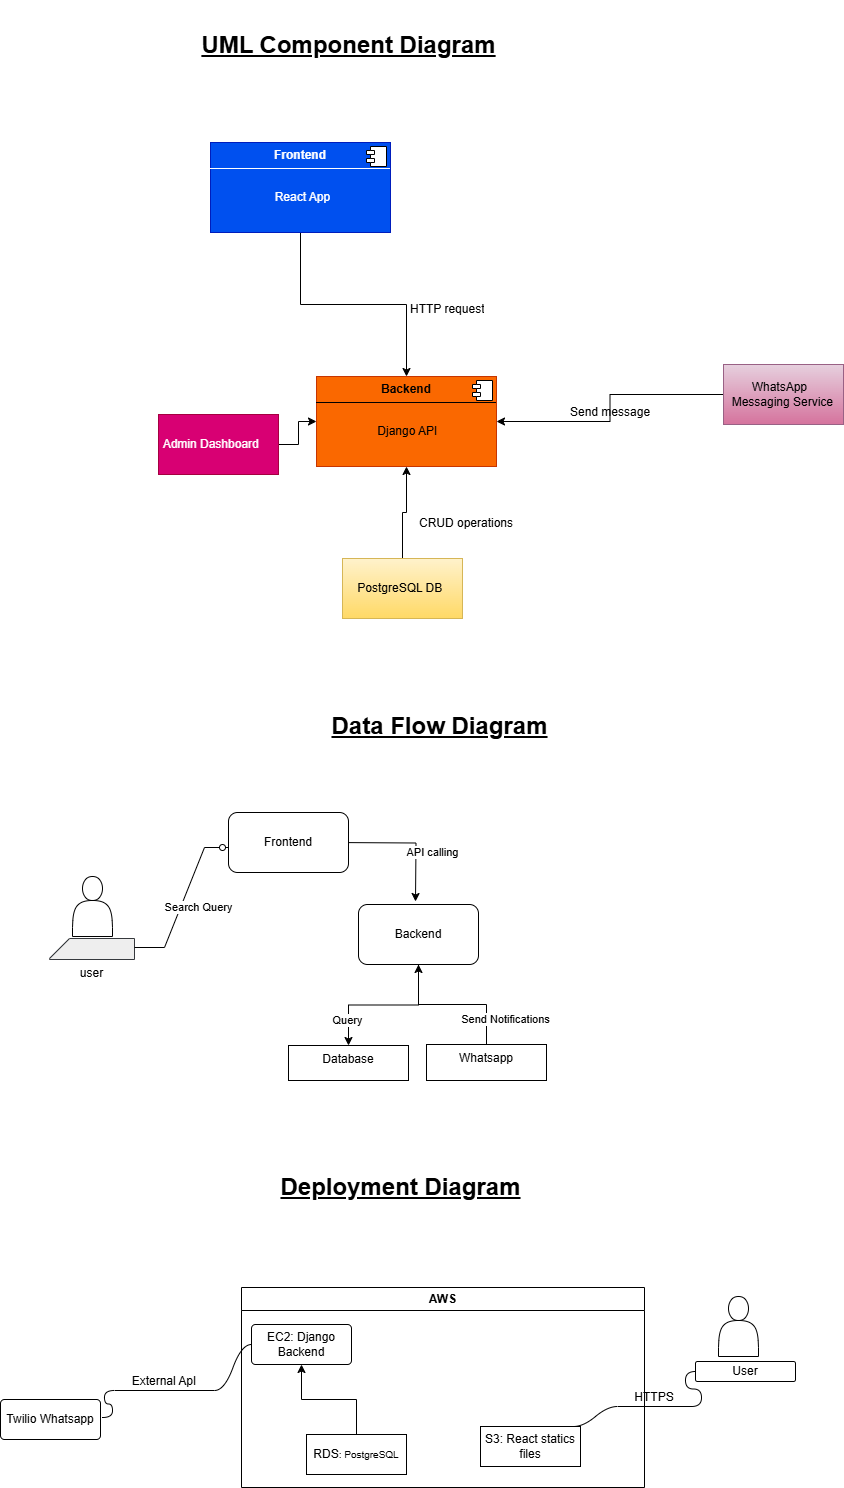

The diagram above was exported from draw.io. Its source (the exported page's mxGraphModel, read from the mxfile embedded in the PNG):
<mxGraphModel dx="864" dy="474" grid="0" gridSize="10" guides="1" tooltips="1" connect="1" arrows="1" fold="1" page="1" pageScale="1" pageWidth="1200" pageHeight="1600" background="light-dark(#FFFFFF,#333333)" math="0" shadow="0">
  <root>
    <mxCell id="0" />
    <mxCell id="1" parent="0" />
    <mxCell id="CfZ7U0tQK1G6zXeDoaC9-14" value="" style="edgeStyle=orthogonalEdgeStyle;rounded=0;orthogonalLoop=1;jettySize=auto;html=1;" edge="1" parent="1" source="CfZ7U0tQK1G6zXeDoaC9-1" target="CfZ7U0tQK1G6zXeDoaC9-3">
      <mxGeometry relative="1" as="geometry" />
    </mxCell>
    <mxCell id="CfZ7U0tQK1G6zXeDoaC9-1" value="&lt;p style=&quot;margin:0px;margin-top:6px;text-align:center;&quot;&gt;&lt;b&gt;Frontend&lt;/b&gt;&lt;/p&gt;&lt;hr style=&quot;border-style:solid;&quot; size=&quot;1&quot;&gt;&lt;p style=&quot;margin:0px;margin-left:8px;&quot;&gt;&amp;nbsp; &amp;nbsp; &amp;nbsp; &amp;nbsp; &amp;nbsp; &amp;nbsp; &amp;nbsp; &amp;nbsp;&amp;nbsp;&lt;/p&gt;&lt;p style=&quot;margin:0px;margin-left:8px;&quot;&gt;&amp;nbsp; &amp;nbsp; &amp;nbsp; &amp;nbsp; &amp;nbsp; &amp;nbsp; &amp;nbsp; &amp;nbsp; &amp;nbsp;React App&lt;/p&gt;" style="align=left;overflow=fill;html=1;dropTarget=0;whiteSpace=wrap;fillColor=#0050ef;strokeColor=#001DBC;fontColor=light-dark(#FFFFFF,#FFFFFF);" vertex="1" parent="1">
      <mxGeometry x="246" y="203" width="180" height="90" as="geometry" />
    </mxCell>
    <mxCell id="CfZ7U0tQK1G6zXeDoaC9-2" value="" style="shape=component;jettyWidth=8;jettyHeight=4;" vertex="1" parent="CfZ7U0tQK1G6zXeDoaC9-1">
      <mxGeometry x="1" width="20" height="20" relative="1" as="geometry">
        <mxPoint x="-24" y="4" as="offset" />
      </mxGeometry>
    </mxCell>
    <mxCell id="CfZ7U0tQK1G6zXeDoaC9-3" value="&lt;p style=&quot;margin:0px;margin-top:6px;text-align:center;&quot;&gt;&lt;b&gt;Backend&lt;/b&gt;&lt;/p&gt;&lt;hr size=&quot;1&quot; style=&quot;border-style:solid;&quot;&gt;&lt;p style=&quot;margin:0px;margin-left:8px;&quot;&gt;&amp;nbsp; &amp;nbsp; &amp;nbsp; &amp;nbsp; &amp;nbsp;&amp;nbsp;&lt;/p&gt;&lt;p style=&quot;margin:0px;margin-left:8px;&quot;&gt;&amp;nbsp; &amp;nbsp; &amp;nbsp; &amp;nbsp; &amp;nbsp; &amp;nbsp; &amp;nbsp; &amp;nbsp; Django API&lt;/p&gt;" style="align=left;overflow=fill;html=1;dropTarget=0;whiteSpace=wrap;fillColor=#fa6800;fontColor=#000000;strokeColor=#C73500;" vertex="1" parent="1">
      <mxGeometry x="352" y="437" width="180" height="90" as="geometry" />
    </mxCell>
    <mxCell id="CfZ7U0tQK1G6zXeDoaC9-4" value="" style="shape=component;jettyWidth=8;jettyHeight=4;" vertex="1" parent="CfZ7U0tQK1G6zXeDoaC9-3">
      <mxGeometry x="1" width="20" height="20" relative="1" as="geometry">
        <mxPoint x="-24" y="4" as="offset" />
      </mxGeometry>
    </mxCell>
    <mxCell id="CfZ7U0tQK1G6zXeDoaC9-28" value="" style="edgeStyle=orthogonalEdgeStyle;rounded=0;orthogonalLoop=1;jettySize=auto;html=1;" edge="1" parent="1" source="CfZ7U0tQK1G6zXeDoaC9-8" target="CfZ7U0tQK1G6zXeDoaC9-3">
      <mxGeometry relative="1" as="geometry" />
    </mxCell>
    <mxCell id="CfZ7U0tQK1G6zXeDoaC9-8" value="&amp;nbsp;Admin Dashboard" style="whiteSpace=wrap;html=1;align=left;fillColor=#d80073;fontColor=light-dark(#FFFFFF,#FFFFFF);strokeColor=#A50040;" vertex="1" parent="1">
      <mxGeometry x="194" y="475" width="120" height="60" as="geometry" />
    </mxCell>
    <mxCell id="CfZ7U0tQK1G6zXeDoaC9-24" value="" style="edgeStyle=orthogonalEdgeStyle;rounded=0;orthogonalLoop=1;jettySize=auto;html=1;" edge="1" parent="1" source="CfZ7U0tQK1G6zXeDoaC9-10" target="CfZ7U0tQK1G6zXeDoaC9-3">
      <mxGeometry relative="1" as="geometry" />
    </mxCell>
    <mxCell id="CfZ7U0tQK1G6zXeDoaC9-10" value="&amp;nbsp; &amp;nbsp; PostgreSQL DB" style="whiteSpace=wrap;html=1;align=left;fillColor=#fff2cc;strokeColor=#d6b656;gradientColor=#ffd966;" vertex="1" parent="1">
      <mxGeometry x="378" y="619" width="120" height="60" as="geometry" />
    </mxCell>
    <mxCell id="CfZ7U0tQK1G6zXeDoaC9-23" value="" style="edgeStyle=orthogonalEdgeStyle;rounded=0;orthogonalLoop=1;jettySize=auto;html=1;" edge="1" parent="1" source="CfZ7U0tQK1G6zXeDoaC9-12" target="CfZ7U0tQK1G6zXeDoaC9-3">
      <mxGeometry relative="1" as="geometry" />
    </mxCell>
    <mxCell id="CfZ7U0tQK1G6zXeDoaC9-12" value="&amp;nbsp; &amp;nbsp; &amp;nbsp; &amp;nbsp; WhatsApp&amp;nbsp; &amp;nbsp; &amp;nbsp; &amp;nbsp; &amp;nbsp; &amp;nbsp; Messaging Service" style="whiteSpace=wrap;html=1;align=left;fillColor=#e6d0de;gradientColor=#d5739d;strokeColor=#996185;" vertex="1" parent="1">
      <mxGeometry x="759" y="425" width="120" height="60" as="geometry" />
    </mxCell>
    <mxCell id="CfZ7U0tQK1G6zXeDoaC9-25" value="HTTP request&lt;div&gt;&lt;br&gt;&lt;/div&gt;" style="text;strokeColor=none;fillColor=none;align=left;verticalAlign=top;spacingLeft=4;spacingRight=4;overflow=hidden;rotatable=0;points=[[0,0.5],[1,0.5]];portConstraint=eastwest;whiteSpace=wrap;html=1;" vertex="1" parent="1">
      <mxGeometry x="440" y="356" width="100" height="26" as="geometry" />
    </mxCell>
    <mxCell id="CfZ7U0tQK1G6zXeDoaC9-26" value="&lt;div&gt;Send message&lt;/div&gt;" style="text;strokeColor=none;fillColor=none;align=left;verticalAlign=top;spacingLeft=4;spacingRight=4;overflow=hidden;rotatable=0;points=[[0,0.5],[1,0.5]];portConstraint=eastwest;whiteSpace=wrap;html=1;" vertex="1" parent="1">
      <mxGeometry x="600" y="459" width="100" height="26" as="geometry" />
    </mxCell>
    <mxCell id="CfZ7U0tQK1G6zXeDoaC9-27" value="&lt;div&gt;CRUD operations&lt;/div&gt;" style="text;strokeColor=none;fillColor=none;align=left;verticalAlign=top;spacingLeft=4;spacingRight=4;overflow=hidden;rotatable=0;points=[[0,0.5],[1,0.5]];portConstraint=eastwest;whiteSpace=wrap;html=1;" vertex="1" parent="1">
      <mxGeometry x="449" y="570" width="125" height="26" as="geometry" />
    </mxCell>
    <mxCell id="CfZ7U0tQK1G6zXeDoaC9-29" value="UML Component Diagram" style="text;align=center;fontStyle=5;verticalAlign=middle;spacingLeft=3;spacingRight=3;strokeColor=none;rotatable=0;points=[[0,0.5],[1,0.5]];portConstraint=eastwest;html=1;fontSize=24;" vertex="1" parent="1">
      <mxGeometry x="82" y="61" width="604" height="90" as="geometry" />
    </mxCell>
    <mxCell id="CfZ7U0tQK1G6zXeDoaC9-30" value="Data Flow Diagram" style="text;align=center;fontStyle=5;verticalAlign=middle;spacingLeft=3;spacingRight=3;strokeColor=none;rotatable=0;points=[[0,0.5],[1,0.5]];portConstraint=eastwest;html=1;fontSize=24;" vertex="1" parent="1">
      <mxGeometry x="173" y="742" width="604" height="90" as="geometry" />
    </mxCell>
    <mxCell id="CfZ7U0tQK1G6zXeDoaC9-36" value="user" style="verticalLabelPosition=bottom;verticalAlign=top;html=1;shape=card;whiteSpace=wrap;size=20;arcSize=12;fillColor=#eeeeee;strokeColor=#36393d;" vertex="1" parent="1">
      <mxGeometry x="85" y="999" width="85" height="21" as="geometry" />
    </mxCell>
    <mxCell id="CfZ7U0tQK1G6zXeDoaC9-37" value="" style="edgeStyle=entityRelationEdgeStyle;fontSize=12;html=1;endArrow=ERzeroToOne;endFill=1;rounded=0;" edge="1" parent="1">
      <mxGeometry width="100" height="100" relative="1" as="geometry">
        <mxPoint x="170" y="1008" as="sourcePoint" />
        <mxPoint x="270" y="908" as="targetPoint" />
        <Array as="points">
          <mxPoint x="215" y="987" />
          <mxPoint x="216" y="986" />
        </Array>
      </mxGeometry>
    </mxCell>
    <mxCell id="CfZ7U0tQK1G6zXeDoaC9-42" value="" style="edgeStyle=orthogonalEdgeStyle;rounded=0;orthogonalLoop=1;jettySize=auto;html=1;fontColor=light-dark(#000000,#000000);" edge="1" parent="1">
      <mxGeometry relative="1" as="geometry">
        <mxPoint x="367" y="903" as="sourcePoint" />
        <mxPoint x="451" y="962" as="targetPoint" />
      </mxGeometry>
    </mxCell>
    <mxCell id="CfZ7U0tQK1G6zXeDoaC9-59" value="" style="edgeStyle=orthogonalEdgeStyle;rounded=0;orthogonalLoop=1;jettySize=auto;html=1;" edge="1" parent="1" source="CfZ7U0tQK1G6zXeDoaC9-50" target="CfZ7U0tQK1G6zXeDoaC9-57">
      <mxGeometry relative="1" as="geometry" />
    </mxCell>
    <mxCell id="CfZ7U0tQK1G6zXeDoaC9-50" value="Whatsapp" style="whiteSpace=wrap;html=1;verticalAlign=top;arcSize=12;fillColor=light-dark(#FFFFFF,#FF8000);" vertex="1" parent="1">
      <mxGeometry x="462" y="1105" width="120" height="36" as="geometry" />
    </mxCell>
    <mxCell id="CfZ7U0tQK1G6zXeDoaC9-52" value="Database" style="whiteSpace=wrap;html=1;verticalAlign=top;arcSize=12;fillColor=light-dark(#FFFFFF,#33FF33);" vertex="1" parent="1">
      <mxGeometry x="324" y="1106" width="120" height="35" as="geometry" />
    </mxCell>
    <mxCell id="CfZ7U0tQK1G6zXeDoaC9-54" value="" style="shape=actor;whiteSpace=wrap;html=1;fillColor=light-dark(#FFFFFF,#333333);" vertex="1" parent="1">
      <mxGeometry x="108" y="937" width="40" height="60" as="geometry" />
    </mxCell>
    <mxCell id="CfZ7U0tQK1G6zXeDoaC9-56" value="Frontend" style="rounded=1;whiteSpace=wrap;html=1;fillColor=light-dark(#FFFFFF,#FF33FF);" vertex="1" parent="1">
      <mxGeometry x="264" y="873" width="120" height="60" as="geometry" />
    </mxCell>
    <mxCell id="CfZ7U0tQK1G6zXeDoaC9-58" value="" style="edgeStyle=orthogonalEdgeStyle;rounded=0;orthogonalLoop=1;jettySize=auto;html=1;" edge="1" parent="1" source="CfZ7U0tQK1G6zXeDoaC9-57" target="CfZ7U0tQK1G6zXeDoaC9-52">
      <mxGeometry relative="1" as="geometry" />
    </mxCell>
    <mxCell id="CfZ7U0tQK1G6zXeDoaC9-57" value="Backend" style="rounded=1;whiteSpace=wrap;html=1;fillColor=light-dark(#FFFFFF,#7F00FF);" vertex="1" parent="1">
      <mxGeometry x="394" y="965" width="120" height="60" as="geometry" />
    </mxCell>
    <mxCell id="CfZ7U0tQK1G6zXeDoaC9-70" value="Send Notifications" style="edgeLabel;resizable=0;html=1;;align=center;verticalAlign=middle;" connectable="0" vertex="1" parent="1">
      <mxGeometry x="540" y="1079" as="geometry" />
    </mxCell>
    <mxCell id="CfZ7U0tQK1G6zXeDoaC9-71" value="Query" style="edgeLabel;resizable=0;html=1;;align=center;verticalAlign=middle;" connectable="0" vertex="1" parent="1">
      <mxGeometry x="380" y="1079" as="geometry">
        <mxPoint x="2" y="1" as="offset" />
      </mxGeometry>
    </mxCell>
    <mxCell id="CfZ7U0tQK1G6zXeDoaC9-74" value="Search Query" style="edgeLabel;resizable=0;html=1;;align=center;verticalAlign=middle;" connectable="0" vertex="1" parent="1">
      <mxGeometry x="233" y="967" as="geometry" />
    </mxCell>
    <mxCell id="CfZ7U0tQK1G6zXeDoaC9-75" value="API calling" style="edgeLabel;resizable=0;html=1;;align=center;verticalAlign=middle;" connectable="0" vertex="1" parent="1">
      <mxGeometry x="467" y="912" as="geometry" />
    </mxCell>
    <mxCell id="CfZ7U0tQK1G6zXeDoaC9-76" value="Deployment Diagram" style="text;align=center;fontStyle=5;verticalAlign=middle;spacingLeft=3;spacingRight=3;strokeColor=none;rotatable=0;points=[[0,0.5],[1,0.5]];portConstraint=eastwest;html=1;fontSize=24;" vertex="1" parent="1">
      <mxGeometry x="134" y="1203" width="604" height="90" as="geometry" />
    </mxCell>
    <mxCell id="CfZ7U0tQK1G6zXeDoaC9-77" value="AWS" style="swimlane;whiteSpace=wrap;html=1;fillColor=light-dark(#FFFFFF,#FFFFFF);fontColor=light-dark(#000000,#FF8000);" vertex="1" parent="1">
      <mxGeometry x="277" y="1348" width="403" height="200" as="geometry" />
    </mxCell>
    <mxCell id="CfZ7U0tQK1G6zXeDoaC9-79" value="EC2: Django Backend" style="rounded=1;arcSize=10;whiteSpace=wrap;html=1;align=center;fillColor=light-dark(#FFFFFF,#FF3399);" vertex="1" parent="CfZ7U0tQK1G6zXeDoaC9-77">
      <mxGeometry x="10" y="37" width="100" height="40" as="geometry" />
    </mxCell>
    <mxCell id="CfZ7U0tQK1G6zXeDoaC9-91" value="" style="edgeStyle=orthogonalEdgeStyle;rounded=0;orthogonalLoop=1;jettySize=auto;html=1;" edge="1" parent="CfZ7U0tQK1G6zXeDoaC9-77" source="CfZ7U0tQK1G6zXeDoaC9-80" target="CfZ7U0tQK1G6zXeDoaC9-79">
      <mxGeometry relative="1" as="geometry" />
    </mxCell>
    <mxCell id="CfZ7U0tQK1G6zXeDoaC9-80" value="RDS&lt;span style=&quot;font-size: 10px;&quot;&gt;: PostgreSQL&lt;/span&gt;" style="whiteSpace=wrap;html=1;align=center;fillColor=light-dark(#FFFFFF,#330066);" vertex="1" parent="CfZ7U0tQK1G6zXeDoaC9-77">
      <mxGeometry x="65" y="147" width="100" height="40" as="geometry" />
    </mxCell>
    <mxCell id="CfZ7U0tQK1G6zXeDoaC9-81" value="S3: React statics files" style="whiteSpace=wrap;html=1;align=center;fillColor=light-dark(#FFFFFF,#00CCCC);" vertex="1" parent="CfZ7U0tQK1G6zXeDoaC9-77">
      <mxGeometry x="239" y="139" width="100" height="40" as="geometry" />
    </mxCell>
    <mxCell id="CfZ7U0tQK1G6zXeDoaC9-82" value="Twilio Whatsapp" style="rounded=1;arcSize=10;whiteSpace=wrap;html=1;align=center;fillColor=light-dark(#FFFFFF,#00FF00);" vertex="1" parent="1">
      <mxGeometry x="36" y="1460" width="100" height="40" as="geometry" />
    </mxCell>
    <mxCell id="CfZ7U0tQK1G6zXeDoaC9-83" value="User" style="rounded=1;arcSize=10;whiteSpace=wrap;html=1;align=center;fillColor=light-dark(#FFFFFF,#A680B8);" vertex="1" parent="1">
      <mxGeometry x="731" y="1422" width="100" height="20" as="geometry" />
    </mxCell>
    <mxCell id="CfZ7U0tQK1G6zXeDoaC9-85" value="" style="edgeStyle=entityRelationEdgeStyle;startArrow=none;endArrow=none;segment=10;curved=1;sourcePerimeterSpacing=0;targetPerimeterSpacing=0;rounded=0;" edge="1" target="CfZ7U0tQK1G6zXeDoaC9-79" parent="1" source="CfZ7U0tQK1G6zXeDoaC9-84">
      <mxGeometry relative="1" as="geometry">
        <mxPoint x="138" y="1478" as="sourcePoint" />
        <mxPoint x="244" y="1511" as="targetPoint" />
        <Array as="points">
          <mxPoint x="189" y="1452" />
          <mxPoint x="188" y="1507" />
          <mxPoint x="198" y="1496" />
          <mxPoint x="189" y="1496" />
          <mxPoint x="157" y="1416" />
        </Array>
      </mxGeometry>
    </mxCell>
    <mxCell id="CfZ7U0tQK1G6zXeDoaC9-86" value="" style="edgeStyle=entityRelationEdgeStyle;startArrow=none;endArrow=none;segment=10;curved=1;sourcePerimeterSpacing=0;targetPerimeterSpacing=0;rounded=0;" edge="1" parent="1" target="CfZ7U0tQK1G6zXeDoaC9-84">
      <mxGeometry relative="1" as="geometry">
        <mxPoint x="138" y="1478" as="sourcePoint" />
        <mxPoint x="287" y="1405" as="targetPoint" />
        <Array as="points">
          <mxPoint x="142" y="1417" />
        </Array>
      </mxGeometry>
    </mxCell>
    <mxCell id="CfZ7U0tQK1G6zXeDoaC9-84" value="External ApI" style="whiteSpace=wrap;html=1;shape=partialRectangle;top=0;left=0;bottom=1;right=0;points=[[0,1],[1,1]];fillColor=none;align=center;verticalAlign=bottom;routingCenterY=0.5;snapToPoint=1;recursiveResize=0;autosize=1;treeFolding=1;treeMoving=1;newEdgeStyle={&quot;edgeStyle&quot;:&quot;entityRelationEdgeStyle&quot;,&quot;startArrow&quot;:&quot;none&quot;,&quot;endArrow&quot;:&quot;none&quot;,&quot;segment&quot;:10,&quot;curved&quot;:1,&quot;sourcePerimeterSpacing&quot;:0,&quot;targetPerimeterSpacing&quot;:0};" vertex="1" parent="1">
      <mxGeometry x="150" y="1425" width="100" height="26" as="geometry" />
    </mxCell>
    <mxCell id="CfZ7U0tQK1G6zXeDoaC9-94" value="" style="edgeStyle=entityRelationEdgeStyle;rounded=0;orthogonalLoop=1;jettySize=auto;html=1;startArrow=none;endArrow=none;segment=10;curved=1;sourcePerimeterSpacing=0;targetPerimeterSpacing=0;" edge="1" parent="1" source="CfZ7U0tQK1G6zXeDoaC9-92" target="CfZ7U0tQK1G6zXeDoaC9-83">
      <mxGeometry relative="1" as="geometry" />
    </mxCell>
    <mxCell id="CfZ7U0tQK1G6zXeDoaC9-92" value="HTTPS" style="whiteSpace=wrap;html=1;shape=partialRectangle;top=0;left=0;bottom=1;right=0;points=[[0,1],[1,1]];fillColor=none;align=center;verticalAlign=bottom;routingCenterY=0.5;snapToPoint=1;recursiveResize=0;autosize=1;treeFolding=1;treeMoving=1;newEdgeStyle={&quot;edgeStyle&quot;:&quot;entityRelationEdgeStyle&quot;,&quot;startArrow&quot;:&quot;none&quot;,&quot;endArrow&quot;:&quot;none&quot;,&quot;segment&quot;:10,&quot;curved&quot;:1,&quot;sourcePerimeterSpacing&quot;:0,&quot;targetPerimeterSpacing&quot;:0};" vertex="1" parent="1">
      <mxGeometry x="653" y="1441" width="74" height="26" as="geometry" />
    </mxCell>
    <mxCell id="CfZ7U0tQK1G6zXeDoaC9-93" value="" style="edgeStyle=entityRelationEdgeStyle;startArrow=none;endArrow=none;segment=10;curved=1;sourcePerimeterSpacing=0;targetPerimeterSpacing=0;rounded=0;" edge="1" target="CfZ7U0tQK1G6zXeDoaC9-92" parent="1">
      <mxGeometry relative="1" as="geometry">
        <mxPoint x="609" y="1487" as="sourcePoint" />
      </mxGeometry>
    </mxCell>
    <mxCell id="CfZ7U0tQK1G6zXeDoaC9-95" value="" style="shape=actor;whiteSpace=wrap;html=1;fillColor=light-dark(#FFFFFF,#333333);" vertex="1" parent="1">
      <mxGeometry x="754" y="1357" width="40" height="60" as="geometry" />
    </mxCell>
  </root>
</mxGraphModel>